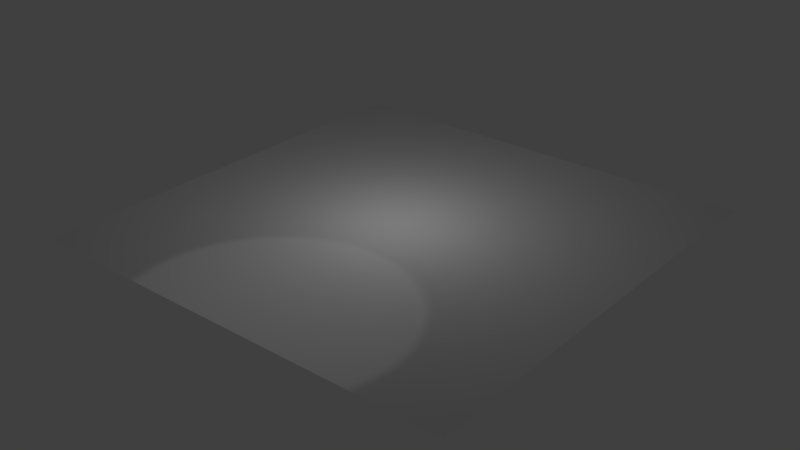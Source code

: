 # Source: LampGenerator.blend  (saved by Blender 2.78.0; exported with 4.5.12 LTS)
import bpy
from mathutils import Matrix  # noqa: F401  (used for matrix-valued properties, if any)

bpy.ops.wm.read_factory_settings(use_empty=True)
scene = bpy.context.scene
scene.name = 'Scene'

# ---- collections
col_collection_1 = bpy.data.collections.new('Collection 1'); scene.collection.children.link(col_collection_1)

# ---- world
world_world = bpy.data.worlds.new('World'); scene.world = world_world
world_world.use_nodes = True; world_world.node_tree.nodes.clear()
_N = world_world.node_tree.nodes; _L = world_world.node_tree.links
n0 = _N.new('ShaderNodeOutputWorld'); n0.name = 'World Output'; n0.location = (300, 300)
n1 = _N.new('ShaderNodeBackground'); n1.name = 'Background'; n1.location = (10, 300)
n1.inputs[0].default_value = (0.05088, 0.05088, 0.05088, 1.0)
_L.new(n1.outputs[0], n0.inputs[0])
n0.is_active_output = True
world_world.color = (0.05088, 0.05088, 0.05088)
world_world.use_sun_shadow = False
world_world.sun_shadow_jitter_overblur = 0.0
world_world.cycles.sampling_method = 'MANUAL'

# ---- lights
light_spot = bpy.data.lights.new('Spot', 'SPOT')
light_spot.transmission_factor = 0.0
light_spot.energy = 100.0
light_spot.shadow_buffer_clip_start = 0.5
light_spot.shadow_soft_size = 0.1
light_spot.shadow_maximum_resolution = 0.006
light_spot.use_absolute_resolution = True
light_point = bpy.data.lights.new('Point', 'POINT')
light_point.transmission_factor = 0.0
light_point.energy = 99.5
light_point.shadow_buffer_clip_start = 0.5
light_point.shadow_soft_size = 0.1
light_point.shadow_maximum_resolution = 0.006
light_point.use_absolute_resolution = True

# ---- meshes
me_plane = bpy.data.meshes.new('Plane')
me_plane.from_pydata([(-6.379, -6.379, 0.0), (6.379, -6.379, 0.0), (-6.379, 6.379, 0.0), (6.379, 6.379, 0.0)], [], [(0, 1, 3, 2)])
me_plane.use_remesh_preserve_volume = False
me_plane.use_remesh_preserve_attributes = False
me_plane.use_mirror_vertex_groups = False
me_plane.update()

# ---- objects
ob_spot = bpy.data.objects.new('Spot', light_spot)
ob_plane = bpy.data.objects.new('Plane', me_plane)
ob_point = bpy.data.objects.new('Point', light_point)

# ---- transforms, parenting, visibility, modifiers, constraints
ob_spot.location = (-2.617, -0.366, 5.605)
ob_spot.lineart.crease_threshold = 0.0
ob_plane.location = (-3.061, 4.893, -3.614)
ob_plane.lineart.crease_threshold = 0.0
ob_point.location = (-3.122, 4.893, -0.004146)
ob_point.lineart.crease_threshold = 0.0

# ---- collection membership
col_collection_1.objects.link(ob_spot)
col_collection_1.objects.link(ob_plane)
col_collection_1.objects.link(ob_point)

# ---- scene / render settings (as saved in the file)
scene.frame_start = 1; scene.frame_end = 250; scene.frame_set(0)
scene.render.engine = 'CYCLES'
scene.render.resolution_percentage = 50
scene.render.dither_intensity = 0.0
scene.cycles.use_denoising = False
scene.cycles.samples = 128
scene.cycles.sampling_pattern = 'TABULATED_SOBOL'
scene.cycles.light_sampling_threshold = 0.0
scene.cycles.use_adaptive_sampling = False
scene.cycles.use_light_tree = False
scene.cycles.blur_glossy = 0.0
scene.cycles.sample_clamp_indirect = 0.0
scene.view_settings.view_transform = 'Standard'
bpy.context.view_layer.update()

# ---- added for rendering (the .blend has no active camera): camera
cam_auto = bpy.data.cameras.new('AutoCamera')
cam_auto.lens = 50.0
cam_auto.sensor_width = 36.0
cam_auto.clip_end = 1000.0
ob_auto_camera = bpy.data.objects.new('AutoCamera', cam_auto)
scene.collection.objects.link(ob_auto_camera)
ob_auto_camera.location = (13.6327, -15.1392, 9.74057)
ob_auto_camera.rotation_euler = (1.09748, -7.21219e-08, 0.694738)
scene.camera = ob_auto_camera
bpy.context.view_layer.update()
